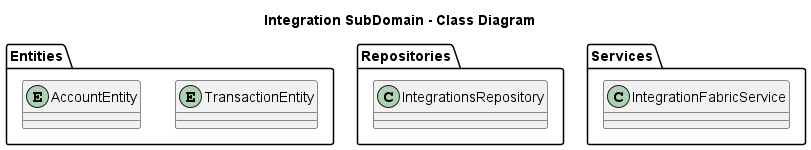

The diagram above was rendered by PlantUML. Its source (embedded in the PNG):
@startuml

title Integration SubDomain - Class Diagram

folder Entities {
  entity TransactionEntity
  entity AccountEntity
}

folder Repositories {
  class IntegrationsRepository
}

folder Services {
  class IntegrationFabricService
}

@enduml